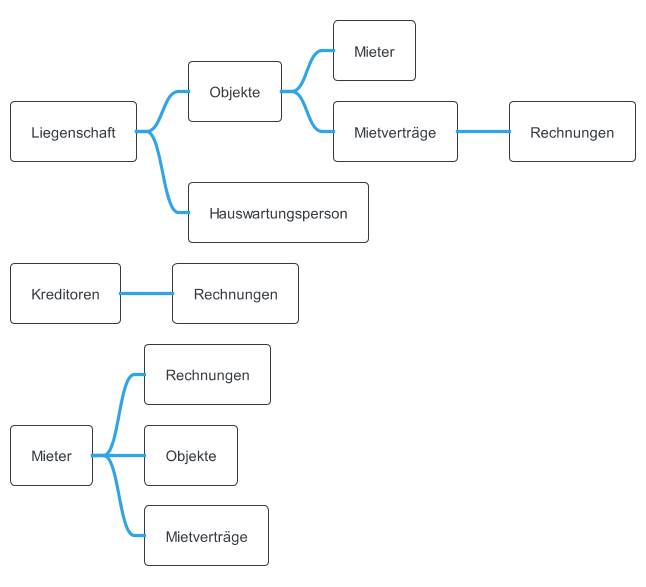

The diagram above was rendered by PlantUML. Its source (embedded in the PNG):
@startmindmap GuiMindMAp
!theme cerulean-outline
* Liegenschaft
** Objekte
*** Mieter
*** Mietverträge
**** Rechnungen
** Hauswartungsperson

* Kreditoren
** Rechnungen

* Mieter
** Rechnungen
** Objekte
** Mietverträge
@endmindmap